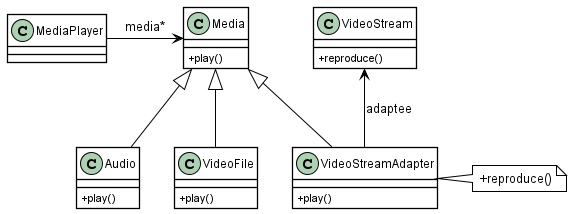

The diagram above was rendered by PlantUML. Its source (embedded in the PNG):
@startuml ej1
skinparam ClassBackgroundColor transparent
skinparam classAttributeIconSize 0 
skinparam ClassBorderThickness 1.3
skinparam ClassBorderColor Black
skinparam ArrowColor Black
skinparam shadowing false
skinparam NoteBackgroundColor transparent
skinparam NoteBorderColor Black


class MediaPlayer{
    
}

class Media{
    +play()
}

Media <-l- MediaPlayer : media*

class Audio{
    +play()
}

class VideoFile{
    +play()
}

Media <|-- Audio
Media <|-- VideoFile

class VideoStream{
    +reproduce()
}

class VideoStreamAdapter{
    +play()
}
VideoStream <-- VideoStreamAdapter : adaptee
Media <|-- VideoStreamAdapter
note "+reproduce()" as N
N .l. VideoStreamAdapter

@enduml